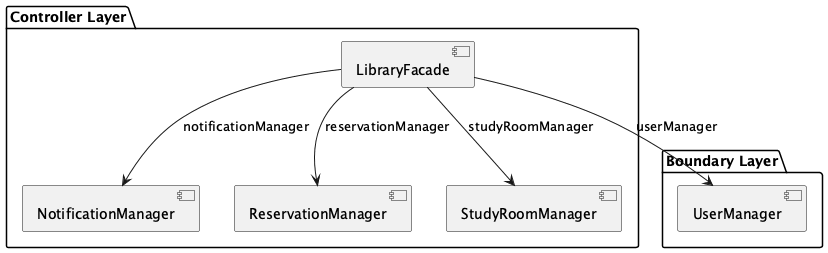

The diagram above was rendered by PlantUML. Its source (embedded in the PNG):
@startuml
package "Boundary Layer" {
  [UserManager] as E7
}
package "Controller Layer" {
  [LibraryFacade] as E1
  [NotificationManager] as E2
  [ReservationManager] as E3
  [StudyRoomManager] as E5
}
E1 --> E2 : notificationManager
E1 --> E3 : reservationManager
E1 --> E5 : studyRoomManager
E1 --> E7 : userManager
@enduml